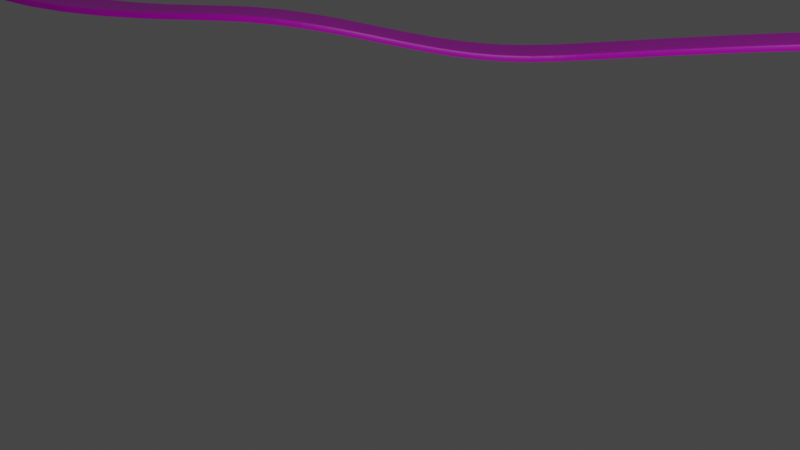 # Source: Road_Finished.blend  (saved by Blender 2.81.16; exported with 4.5.12 LTS)
import bpy
from mathutils import Matrix  # noqa: F401  (used for matrix-valued properties, if any)

bpy.ops.wm.read_factory_settings(use_empty=True)
scene = bpy.context.scene
scene.name = 'Scene'

# ---- collections
col_collection = bpy.data.collections.new('Collection'); scene.collection.children.link(col_collection)

# ---- images (referenced by path relative to the original .blend; pixels are not part of the script)
import os
ASSET_DIR = os.environ.get("B2B_ASSET_DIR", "")  # directory of the original .blend (textures are referenced by path, not embedded)
HERE = os.path.dirname(os.path.abspath(__file__))  # packed textures are extracted next to this script under _unpacked/

def load_image(name, relpath, width, height, colorspace="sRGB"):
    """Load a texture the original file referenced (path relative to the .blend, or extracted next to this script)."""
    p = next((c for c in (os.path.join(HERE, relpath), os.path.join(ASSET_DIR, relpath)) if relpath and os.path.exists(c)), "")
    if p:
        img = bpy.data.images.load(p, check_existing=True)
        img.name = name
    else:  # same state as the original file: an image datablock whose file is absent (Cycles renders it pink)
        img = bpy.data.images.new(name, width, height)
        img.source = "FILE"
        img.filepath = "//" + (relpath or name)
    img.colorspace_settings.name = colorspace
    return img
img_texturescom_roads0077_1_seamless_s_jpg = load_image('TexturesCom_Roads0077_1_seamless_S.jpg', 'Image Textures/Objects/TexturesCom_Roads0077_1_seamless_S.jpg', 1024, 1024, 'sRGB')

# ---- materials (node trees are filled in below, after node groups)
mat_road = bpy.data.materials.new('Road')
mat_road.alpha_threshold = 0.0
mat_road.use_transparent_shadow = False
mat_road.line_color = (0.0, 0.0, 0.0, 1.0)

# ---- material node trees
mat_road.use_nodes = True; mat_road.node_tree.nodes.clear()
_N = mat_road.node_tree.nodes; _L = mat_road.node_tree.links
n0 = _N.new('ShaderNodeOutputMaterial'); n0.name = 'Material Output'; n0.location = (300, 300)
n1 = _N.new('ShaderNodeBsdfPrincipled'); n1.name = 'Principled BSDF'; n1.location = (10, 300)
n1.distribution = 'GGX'
n1.subsurface_method = 'BURLEY'
n1.inputs[2].default_value = 0.4
n1.inputs[3].default_value = 1.45
n1.inputs[27].default_value = (0.0, 0.0, 0.0, 1.0)
n1.inputs[28].default_value = 1.0
n2 = _N.new('ShaderNodeTexImage'); n2.name = 'Image Texture'; n2.location = (-280, 275)
n2.image = img_texturescom_roads0077_1_seamless_s_jpg
_L.new(n1.outputs[0], n0.inputs[0])
_L.new(n2.outputs[0], n1.inputs[0])
n0.is_active_output = True

# ---- world
world_world = bpy.data.worlds.new('World'); scene.world = world_world
world_world.use_nodes = True; world_world.node_tree.nodes.clear()
_N = world_world.node_tree.nodes; _L = world_world.node_tree.links
n0 = _N.new('ShaderNodeOutputWorld'); n0.name = 'World Output'; n0.location = (300, 300)
n1 = _N.new('ShaderNodeBackground'); n1.name = 'Background'; n1.location = (10, 300)
n1.inputs[0].default_value = (0.05088, 0.05088, 0.05088, 1.0)
_L.new(n1.outputs[0], n0.inputs[0])
n0.is_active_output = True
world_world.color = (0.05088, 0.05088, 0.05088)
world_world.use_sun_shadow = False
world_world.sun_shadow_jitter_overblur = 0.0

# ---- cameras
cam_camera = bpy.data.cameras.new('Camera')
cam_camera.clip_end = 100.0
cam_camera.ortho_scale = 7.314

# ---- lights
light_light = bpy.data.lights.new('Light', 'POINT')
light_light.transmission_factor = 0.0
light_light.energy = 1000.0
light_light.shadow_soft_size = 0.1
light_light.shadow_maximum_resolution = 0.006
light_light.use_absolute_resolution = True

# ---- meshes
me_cube = bpy.data.meshes.new('Cube')
me_cube.from_pydata([(-0.1, 0.4783, 0.05), (-0.1, 0.4783, -0.05), (0.1, 0.4783, 0.05), (0.1, 0.4783, -0.05), (-0.1, -0.4783, 0.05), (-0.1, -0.4783, -0.05), (0.1, -0.4783, 0.05), (0.1, -0.4783, -0.05), (-0.1, -0.5011, -0.05), (0.1, -0.5011, -0.05), (-0.1, 0.4989, -0.05), (0.1, 0.4989, -0.05), (0.1, -0.4783, 0.05), (0.1, -0.5011, -0.05), (0.1, -0.4819, 0.04877), (0.1, -0.4853, 0.04511), (0.1, -0.4886, 0.0391), (0.1, -0.4917, 0.0309), (0.1, -0.4944, 0.02071), (0.1, -0.4967, 0.008779), (0.1, -0.4986, -0.004601), (0.1, -0.4999, -0.0191), (0.1, -0.5008, -0.03436), (-0.1, -0.5011, -0.05), (-0.1, -0.4783, 0.05), (-0.1, -0.5008, -0.03436), (-0.1, -0.4999, -0.0191), (-0.1, -0.4986, -0.004601), (-0.1, -0.4967, 0.008779), (-0.1, -0.4944, 0.02071), (-0.1, -0.4917, 0.0309), (-0.1, -0.4886, 0.0391), (-0.1, -0.4853, 0.04511), (-0.1, -0.4819, 0.04877), (-0.1, 0.4783, 0.05), (-0.1, 0.4989, -0.05), (-0.1, 0.4816, 0.04877), (-0.1, 0.4847, 0.04511), (-0.1, 0.4877, 0.0391), (-0.1, 0.4904, 0.0309), (-0.1, 0.4929, 0.02071), (-0.1, 0.495, 0.008779), (-0.1, 0.4967, -0.004601), (-0.1, 0.4979, -0.0191), (-0.1, 0.4987, -0.03436), (0.1, 0.4989, -0.05), (0.1, 0.4783, 0.05), (0.1, 0.4987, -0.03436), (0.1, 0.4979, -0.0191), (0.1, 0.4967, -0.004601), (0.1, 0.495, 0.008779), (0.1, 0.4929, 0.02071), (0.1, 0.4904, 0.0309), (0.1, 0.4877, 0.0391), (0.1, 0.4847, 0.04511), (0.1, 0.4816, 0.04877)], [], [(0, 4, 6, 2), (3, 2, 6, 7), (5, 7, 9, 8), (5, 1, 3, 7), (5, 4, 0, 1), (6, 4, 24, 12), (4, 5, 8, 23, 25, 26, 27, 28, 29, 30, 31, 32, 33, 24), (1, 0, 34, 36, 37, 38, 39, 40, 41, 42, 43, 44, 35, 10), (9, 13, 23, 8), (0, 2, 46, 34), (10, 35, 45, 11), (3, 1, 10, 11), (2, 3, 11, 45, 47, 48, 49, 50, 51, 52, 53, 54, 55, 46), (12, 24, 33, 14), (14, 33, 32, 15), (15, 32, 31, 16), (16, 31, 30, 17), (17, 30, 29, 18), (18, 29, 28, 19), (19, 28, 27, 20), (20, 27, 26, 21), (21, 26, 25, 22), (22, 25, 23, 13), (34, 46, 55, 36), (36, 55, 54, 37), (37, 54, 53, 38), (38, 53, 52, 39), (39, 52, 51, 40), (40, 51, 50, 41), (41, 50, 49, 42), (42, 49, 48, 43), (43, 48, 47, 44), (44, 47, 45, 35), (7, 6, 12, 14, 15, 16, 17, 18, 19, 20, 21, 22, 13, 9)])
_uv = me_cube.uv_layers.new(name='UVMap')
_uv.uv.foreach_set('vector', [0.7218, 0.1568, 0.7246, 0.8267, 0.2784, 0.8308, 0.2757, 0.1609, 0.7126, 0.1397, 0.7126, 0.7777, 0.2877, 0.7777, 0.2877, 0.1397, 0.2877, 0.8142, 0.2877, 0.1763, 0.2776, 0.1763, 0.2776, 0.8142, 0.2877, 0.8142, 0.7126, 0.8142, 0.7126, 0.1763, 0.2877, 0.1763, 0.2877, 0.1397, 0.2877, 0.7777, 0.7126, 0.7777, 0.7126, 0.1397, 0.2877, 0.1763, 0.2877, 0.8142, 0.2877, 0.8142, 0.2877, 0.1763, 0.2877, 0.7777, 0.2877, 0.1397, 0.2776, 0.1397, 0.2776, 0.1397, 0.2777, 0.2395, 0.2781, 0.3368, 0.2787, 0.4293, 0.2795, 0.5147, 0.2806, 0.5908, 0.2818, 0.6558, 0.2831, 0.7081, 0.2846, 0.7464, 0.2861, 0.7698, 0.2877, 0.7777, 0.7126, 0.1397, 0.7126, 0.7777, 0.7126, 0.7777, 0.714, 0.7698, 0.7154, 0.7464, 0.7167, 0.7081, 0.718, 0.6558, 0.7191, 0.5908, 0.72, 0.5147, 0.7207, 0.4293, 0.7213, 0.3368, 0.7216, 0.2395, 0.7217, 0.1397, 0.7217, 0.1397, 0.2776, 0.1763, 0.2776, 0.1763, 0.2776, 0.8142, 0.2776, 0.8142, 0.7126, 0.8142, 0.7126, 0.1763, 0.7126, 0.1763, 0.7126, 0.8142, 0.7217, 0.8142, 0.7217, 0.8142, 0.7217, 0.1763, 0.7217, 0.1763, 0.7126, 0.1763, 0.7126, 0.8142, 0.7217, 0.8142, 0.7217, 0.1763, 0.7126, 0.7777, 0.7126, 0.1397, 0.7217, 0.1397, 0.7217, 0.1397, 0.7216, 0.2395, 0.7213, 0.3368, 0.7207, 0.4293, 0.72, 0.5147, 0.7191, 0.5908, 0.718, 0.6558, 0.7167, 0.7081, 0.7154, 0.7464, 0.714, 0.7698, 0.7126, 0.7777, 0.2191, 0.0004877, 0.765, 0.0004877, 0.765, 0.002346, 0.2191, 0.002346, 0.2191, 0.002346, 0.765, 0.002346, 0.765, 0.007877, 0.2191, 0.007877, 0.2191, 0.007877, 0.765, 0.007877, 0.765, 0.01694, 0.2191, 0.01694, 0.2191, 0.01694, 0.765, 0.01694, 0.765, 0.02932, 0.2191, 0.02932, 0.2191, 0.02932, 0.765, 0.02932, 0.765, 0.04471, 0.2191, 0.04471, 0.2191, 0.04471, 0.765, 0.04471, 0.765, 0.06272, 0.2191, 0.06272, 0.2191, 0.06272, 0.765, 0.06272, 0.765, 0.08292, 0.2191, 0.08292, 0.2191, 0.08292, 0.765, 0.08292, 0.765, 0.1048, 0.2191, 0.1048, 0.2191, 0.1048, 0.765, 0.1048, 0.765, 0.1278, 0.2191, 0.1278, 0.2191, 0.1278, 0.765, 0.1278, 0.765, 0.1515, 0.2191, 0.1515, 0.7702, 0.8379, 0.2354, 0.8379, 0.2354, 0.8398, 0.7702, 0.8398, 0.7702, 0.8398, 0.2354, 0.8398, 0.2354, 0.8455, 0.7702, 0.8455, 0.7702, 0.8455, 0.2354, 0.8455, 0.2354, 0.8549, 0.7702, 0.8549, 0.7702, 0.8549, 0.2354, 0.8549, 0.2354, 0.8678, 0.7702, 0.8678, 0.7702, 0.8678, 0.2354, 0.8678, 0.2354, 0.8837, 0.7702, 0.8837, 0.7702, 0.8837, 0.2354, 0.8837, 0.2354, 0.9024, 0.7702, 0.9024, 0.7702, 0.9024, 0.2354, 0.9024, 0.2354, 0.9234, 0.7702, 0.9234, 0.7702, 0.9234, 0.2354, 0.9234, 0.2354, 0.946, 0.7702, 0.946, 0.7702, 0.946, 0.2354, 0.946, 0.2354, 0.9699, 0.7702, 0.9699, 0.7702, 0.9699, 0.2354, 0.9699, 0.2354, 0.9944, 0.7702, 0.9944, 0.2877, 0.1397, 0.2877, 0.7777, 0.2877, 0.7777, 0.2861, 0.7698, 0.2846, 0.7464, 0.2831, 0.7081, 0.2818, 0.6558, 0.2806, 0.5908, 0.2795, 0.5147, 0.2787, 0.4293, 0.2781, 0.3368, 0.2777, 0.2395, 0.2776, 0.1397, 0.2776, 0.1397])
me_cube.materials.append(mat_road)
me_cube.use_remesh_preserve_volume = False
me_cube.use_remesh_preserve_attributes = False
me_cube.use_mirror_vertex_groups = False
me_cube.update()

# ---- curves / text
cu_beziercurve = bpy.data.curves.new('BezierCurve', 'CURVE')
cu_beziercurve.dimensions = '3D'
_sp = cu_beziercurve.splines.new('BEZIER'); _sp.bezier_points.add(19)
_sp.bezier_points.foreach_set('co', [-23.5, -7.74, -0.5978, -14.29, -7.659, 0.0, -7.631, -6.856, 0.0, -3.802, -2.628, -0.7102, 1.0, 0.0, 0.0, 14.87, 2.726, 0.0, 24.18, -1.956, 0.0, 30.26, -6.297, 0.0, 32.07, -9.683, 0.0, 31.58, -12.2, 0.0, 23.61, -17.28, 0.0, 23.69, -21.21, 0.0, 25.35, -24.58, 0.0, 36.43, -27.69, 0.0, 39.05, -30.93, 0.0, 40.51, -35.23, 0.0, 39.39, -38.03, 0.0, 36.96, -39.54, 0.0, 28.06, -36.35, 0.0, 21.75, -43.99, 0.0])
_sp.bezier_points.foreach_set('handle_left', [-24.2, -7.616, -1.199, -16.76, -6.269, -0.03691, -10.45, -9.2, -0.09718, -5.515, -4.117, -0.9049, 0.1253, -0.4846, 0.0, 13.03, 2.602, -0.05818, 21.9, -0.1346, -0.1037, 30.05, -5.936, 0.0, 31.56, -7.841, 0.0, 31.88, -11.8, 0.008869, 25.16, -13.53, 0.4011, 23.3, -19.6, 0.0, 24.83, -23.59, 0.006012, 34.27, -26.65, 0.0, 37.67, -28.16, -0.07016, 40.68, -33.61, -0.7125, 40.52, -36.94, -0.06152, 37.45, -39.43, 0.0, 29.72, -36.67, 0.0, 21.65, -43.0, 0.0])
_sp.bezier_points.foreach_set('handle_right', [-22.81, -7.862, -5.96e-08, -12.63, -8.598, 0.02492, -5.851, -5.377, 0.06137, -2.868, -1.816, -0.6041, 1.682, 0.3777, 0.0, 19.47, 3.035, 0.1456, 25.08, -2.679, 0.04114, 30.49, -6.704, 0.0, 32.38, -10.81, 0.0, 29.65, -14.79, -0.05726, 22.81, -19.2, -0.2063, 24.08, -22.82, 0.0, 27.23, -28.13, -0.02169, 36.88, -27.91, 0.0, 39.96, -32.76, 0.04632, 40.48, -35.5, 0.1156, 38.26, -39.11, 0.06152, 34.51, -40.07, 0.0, 22.4, -35.26, 0.0, 21.85, -44.99, 0.0])
for _p, _l, _r in zip(_sp.bezier_points, ['ALIGNED', 'ALIGNED', 'ALIGNED', 'ALIGNED', 'ALIGNED', 'ALIGNED', 'ALIGNED', 'ALIGNED', 'ALIGNED', 'ALIGNED', 'ALIGNED', 'ALIGNED', 'ALIGNED', 'ALIGNED', 'ALIGNED', 'ALIGNED', 'ALIGNED', 'ALIGNED', 'ALIGNED', 'ALIGNED'], ['ALIGNED', 'ALIGNED', 'ALIGNED', 'ALIGNED', 'ALIGNED', 'ALIGNED', 'ALIGNED', 'ALIGNED', 'ALIGNED', 'ALIGNED', 'ALIGNED', 'ALIGNED', 'ALIGNED', 'ALIGNED', 'ALIGNED', 'ALIGNED', 'ALIGNED', 'ALIGNED', 'ALIGNED', 'ALIGNED']): _p.handle_left_type = _l; _p.handle_right_type = _r
_sp.order_u = 0
_sp.order_v = 0
cu_beziercurve.use_path = True
cu_beziercurve.use_path_clamp = True
cu_beziercurve.fill_mode = 'FULL'
cu_beziercurve.twist_smooth = 10.0

# ---- objects
ob_cube = bpy.data.objects.new('Cube', me_cube)
ob_light = bpy.data.objects.new('Light', light_light)
ob_camera = bpy.data.objects.new('Camera', cam_camera)
ob_beziercurve = bpy.data.objects.new('BezierCurve', cu_beziercurve)
ob_empty = bpy.data.objects.new('Empty', None)

# ---- transforms, parenting, visibility, modifiers, constraints
ob_cube.location = (-0.3863, 9.853, 0.0)
ob_cube.lock_rotations_4d = False
ob_cube.empty_display_type = 'ARROWS'
ob_cube.lineart.crease_threshold = 0.0
_m = ob_cube.modifiers.new('Array', 'ARRAY')
_m.fit_type = 'FIT_CURVE'
_m.curve = ob_beziercurve
_m.constant_offset_displace = (0.0, 0.0, 0.0)
_m = ob_cube.modifiers.new('Curve', 'CURVE')
_m.object = ob_beziercurve
ob_light.location = (4.076, 1.005, 5.904)
ob_light.rotation_euler = (0.6503, 0.05522, 1.866)
ob_light.lock_rotations_4d = False
ob_light.empty_display_type = 'ARROWS'
ob_light.color = (0.0, 0.0, 0.0, 0.0)
ob_light.lineart.crease_threshold = 0.0
ob_camera.location = (7.359, -6.926, 4.958)
ob_camera.rotation_euler = (1.109, 0.0, 0.8149)
ob_camera.lock_rotations_4d = False
ob_camera.empty_display_type = 'ARROWS'
ob_camera.color = (0.0, 0.0, 0.0, 0.0)
ob_camera.display_type = 'WIRE'
ob_camera.lineart.crease_threshold = 0.0
ob_beziercurve.location = (0.0, 9.853, 0.0)
ob_beziercurve.lineart.crease_threshold = 0.0
ob_empty.location = (-75.67, 21.65, 0.0)
ob_empty.scale = (3.0, 3.0, 1.0)
ob_empty.empty_display_type = 'IMAGE'
ob_empty.empty_display_size = 63.8
ob_empty.empty_image_offset = (-0.04332, -0.8279)
ob_empty.empty_image_depth = 'BACK'
ob_empty.empty_image_side = 'FRONT'
ob_empty.lineart.crease_threshold = 0.0

# ---- collection membership
col_collection.objects.link(ob_cube)
col_collection.objects.link(ob_light)
col_collection.objects.link(ob_camera)
col_collection.objects.link(ob_beziercurve)
col_collection.objects.link(ob_empty)

# ---- scene / render settings (as saved in the file)
scene.camera = ob_camera
scene.frame_start = 1; scene.frame_end = 250; scene.frame_set(1)
scene.render.engine = 'BLENDER_EEVEE_NEXT'
scene.cycles.use_denoising = False
scene.cycles.samples = 128
scene.cycles.sampling_pattern = 'TABULATED_SOBOL'
scene.cycles.use_adaptive_sampling = False
scene.cycles.use_light_tree = False
scene.view_settings.view_transform = 'Filmic'
bpy.context.view_layer.update()
